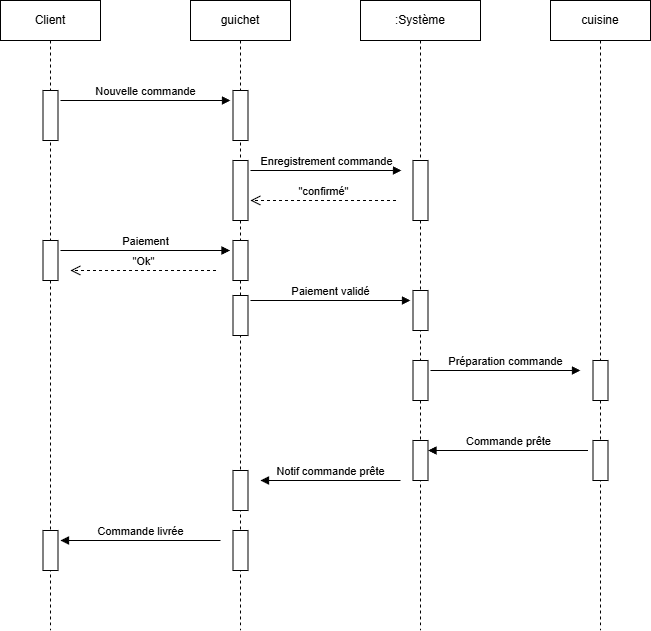

The diagram above was exported from draw.io. Its source (the exported page's mxGraphModel, read from the mxfile embedded in the PNG):
<mxGraphModel dx="1143" dy="620" grid="1" gridSize="10" guides="1" tooltips="1" connect="1" arrows="1" fold="1" page="1" pageScale="1" pageWidth="827" pageHeight="1169" math="0" shadow="0">
  <root>
    <mxCell id="0" />
    <mxCell id="1" parent="0" />
    <mxCell id="Bou_6f6gZCXmZS7xYHTR-16" parent="1" style="shape=umlLifeline;perimeter=lifelinePerimeter;whiteSpace=wrap;html=1;container=1;dropTarget=0;collapsible=0;recursiveResize=0;outlineConnect=0;portConstraint=eastwest;newEdgeStyle={&quot;curved&quot;:0,&quot;rounded&quot;:0};" value="Client" vertex="1">
      <mxGeometry height="630" width="100" x="100" y="310" as="geometry" />
    </mxCell>
    <mxCell id="Bou_6f6gZCXmZS7xYHTR-17" parent="Bou_6f6gZCXmZS7xYHTR-16" style="html=1;points=[[0,0,0,0,5],[0,1,0,0,-5],[1,0,0,0,5],[1,1,0,0,-5]];perimeter=orthogonalPerimeter;outlineConnect=0;targetShapes=umlLifeline;portConstraint=eastwest;newEdgeStyle={&quot;curved&quot;:0,&quot;rounded&quot;:0};" value="" vertex="1">
      <mxGeometry height="50" width="15" x="42.5" y="90" as="geometry" />
    </mxCell>
    <mxCell id="Bou_6f6gZCXmZS7xYHTR-18" parent="Bou_6f6gZCXmZS7xYHTR-16" style="html=1;points=[[0,0,0,0,5],[0,1,0,0,-5],[1,0,0,0,5],[1,1,0,0,-5]];perimeter=orthogonalPerimeter;outlineConnect=0;targetShapes=umlLifeline;portConstraint=eastwest;newEdgeStyle={&quot;curved&quot;:0,&quot;rounded&quot;:0};" value="" vertex="1">
      <mxGeometry height="40" width="15" x="42.5" y="240" as="geometry" />
    </mxCell>
    <mxCell id="Bou_6f6gZCXmZS7xYHTR-20" parent="1" style="shape=umlLifeline;perimeter=lifelinePerimeter;whiteSpace=wrap;html=1;container=1;dropTarget=0;collapsible=0;recursiveResize=0;outlineConnect=0;portConstraint=eastwest;newEdgeStyle={&quot;curved&quot;:0,&quot;rounded&quot;:0};" value="guichet" vertex="1">
      <mxGeometry height="630" width="100" x="290" y="310" as="geometry" />
    </mxCell>
    <mxCell id="Bou_6f6gZCXmZS7xYHTR-21" parent="Bou_6f6gZCXmZS7xYHTR-20" style="html=1;points=[[0,0,0,0,5],[0,1,0,0,-5],[1,0,0,0,5],[1,1,0,0,-5]];perimeter=orthogonalPerimeter;outlineConnect=0;targetShapes=umlLifeline;portConstraint=eastwest;newEdgeStyle={&quot;curved&quot;:0,&quot;rounded&quot;:0};" value="" vertex="1">
      <mxGeometry height="50" width="15" x="42.5" y="90" as="geometry" />
    </mxCell>
    <mxCell id="Bou_6f6gZCXmZS7xYHTR-22" parent="Bou_6f6gZCXmZS7xYHTR-20" style="html=1;points=[[0,0,0,0,5],[0,1,0,0,-5],[1,0,0,0,5],[1,1,0,0,-5]];perimeter=orthogonalPerimeter;outlineConnect=0;targetShapes=umlLifeline;portConstraint=eastwest;newEdgeStyle={&quot;curved&quot;:0,&quot;rounded&quot;:0};" value="" vertex="1">
      <mxGeometry height="40" width="15" x="42.5" y="240" as="geometry" />
    </mxCell>
    <mxCell id="Bou_6f6gZCXmZS7xYHTR-23" parent="Bou_6f6gZCXmZS7xYHTR-20" style="html=1;points=[[0,0,0,0,5],[0,1,0,0,-5],[1,0,0,0,5],[1,1,0,0,-5]];perimeter=orthogonalPerimeter;outlineConnect=0;targetShapes=umlLifeline;portConstraint=eastwest;newEdgeStyle={&quot;curved&quot;:0,&quot;rounded&quot;:0};" value="" vertex="1">
      <mxGeometry height="60" width="15" x="42.5" y="160" as="geometry" />
    </mxCell>
    <mxCell id="Bou_6f6gZCXmZS7xYHTR-43" parent="Bou_6f6gZCXmZS7xYHTR-20" style="html=1;points=[[0,0,0,0,5],[0,1,0,0,-5],[1,0,0,0,5],[1,1,0,0,-5]];perimeter=orthogonalPerimeter;outlineConnect=0;targetShapes=umlLifeline;portConstraint=eastwest;newEdgeStyle={&quot;curved&quot;:0,&quot;rounded&quot;:0};" value="" vertex="1">
      <mxGeometry height="40" width="15" x="42.5" y="295" as="geometry" />
    </mxCell>
    <mxCell id="Bou_6f6gZCXmZS7xYHTR-26" parent="1" style="shape=umlLifeline;perimeter=lifelinePerimeter;whiteSpace=wrap;html=1;container=1;dropTarget=0;collapsible=0;recursiveResize=0;outlineConnect=0;portConstraint=eastwest;newEdgeStyle={&quot;curved&quot;:0,&quot;rounded&quot;:0};" value="cuisine" vertex="1">
      <mxGeometry height="630" width="100" x="650" y="310" as="geometry" />
    </mxCell>
    <mxCell id="Bou_6f6gZCXmZS7xYHTR-29" edge="1" parent="1" style="html=1;verticalAlign=bottom;endArrow=block;curved=0;rounded=0;" value="Nouvelle commande">
      <mxGeometry relative="1" width="80" as="geometry">
        <mxPoint x="160.00142857142868" y="409.9957142857144" as="sourcePoint" />
        <mxPoint x="330.0014285714287" y="409.9957142857144" as="targetPoint" />
      </mxGeometry>
    </mxCell>
    <mxCell id="Bou_6f6gZCXmZS7xYHTR-30" parent="1" style="shape=umlLifeline;perimeter=lifelinePerimeter;whiteSpace=wrap;html=1;container=1;dropTarget=0;collapsible=0;recursiveResize=0;outlineConnect=0;portConstraint=eastwest;newEdgeStyle={&quot;curved&quot;:0,&quot;rounded&quot;:0};" value=":Système" vertex="1">
      <mxGeometry height="630" width="120" x="460" y="310" as="geometry" />
    </mxCell>
    <mxCell id="Bou_6f6gZCXmZS7xYHTR-31" parent="Bou_6f6gZCXmZS7xYHTR-30" style="html=1;points=[[0,0,0,0,5],[0,1,0,0,-5],[1,0,0,0,5],[1,1,0,0,-5]];perimeter=orthogonalPerimeter;outlineConnect=0;targetShapes=umlLifeline;portConstraint=eastwest;newEdgeStyle={&quot;curved&quot;:0,&quot;rounded&quot;:0};" value="" vertex="1">
      <mxGeometry height="60" width="15" x="52.5" y="160" as="geometry" />
    </mxCell>
    <mxCell id="Bou_6f6gZCXmZS7xYHTR-19" parent="Bou_6f6gZCXmZS7xYHTR-30" style="html=1;points=[[0,0,0,0,5],[0,1,0,0,-5],[1,0,0,0,5],[1,1,0,0,-5]];perimeter=orthogonalPerimeter;outlineConnect=0;targetShapes=umlLifeline;portConstraint=eastwest;newEdgeStyle={&quot;curved&quot;:0,&quot;rounded&quot;:0};" value="" vertex="1">
      <mxGeometry height="40" width="15" x="-317.5" y="530" as="geometry" />
    </mxCell>
    <mxCell id="Bou_6f6gZCXmZS7xYHTR-24" parent="Bou_6f6gZCXmZS7xYHTR-30" style="html=1;points=[[0,0,0,0,5],[0,1,0,0,-5],[1,0,0,0,5],[1,1,0,0,-5]];perimeter=orthogonalPerimeter;outlineConnect=0;targetShapes=umlLifeline;portConstraint=eastwest;newEdgeStyle={&quot;curved&quot;:0,&quot;rounded&quot;:0};" value="" vertex="1">
      <mxGeometry height="40" width="15" x="-127.5" y="470" as="geometry" />
    </mxCell>
    <mxCell id="Bou_6f6gZCXmZS7xYHTR-25" parent="Bou_6f6gZCXmZS7xYHTR-30" style="html=1;points=[[0,0,0,0,5],[0,1,0,0,-5],[1,0,0,0,5],[1,1,0,0,-5]];perimeter=orthogonalPerimeter;outlineConnect=0;targetShapes=umlLifeline;portConstraint=eastwest;newEdgeStyle={&quot;curved&quot;:0,&quot;rounded&quot;:0};" value="" vertex="1">
      <mxGeometry height="40" width="15" x="-127.5" y="530" as="geometry" />
    </mxCell>
    <mxCell id="Bou_6f6gZCXmZS7xYHTR-27" parent="Bou_6f6gZCXmZS7xYHTR-30" style="html=1;points=[[0,0,0,0,5],[0,1,0,0,-5],[1,0,0,0,5],[1,1,0,0,-5]];perimeter=orthogonalPerimeter;outlineConnect=0;targetShapes=umlLifeline;portConstraint=eastwest;newEdgeStyle={&quot;curved&quot;:0,&quot;rounded&quot;:0};" value="" vertex="1">
      <mxGeometry height="40" width="15" x="232.50000000000006" y="360" as="geometry" />
    </mxCell>
    <mxCell id="Bou_6f6gZCXmZS7xYHTR-28" parent="Bou_6f6gZCXmZS7xYHTR-30" style="html=1;points=[[0,0,0,0,5],[0,1,0,0,-5],[1,0,0,0,5],[1,1,0,0,-5]];perimeter=orthogonalPerimeter;outlineConnect=0;targetShapes=umlLifeline;portConstraint=eastwest;newEdgeStyle={&quot;curved&quot;:0,&quot;rounded&quot;:0};" value="" vertex="1">
      <mxGeometry height="40" width="15" x="232.50000000000006" y="440" as="geometry" />
    </mxCell>
    <mxCell id="Bou_6f6gZCXmZS7xYHTR-32" parent="Bou_6f6gZCXmZS7xYHTR-30" style="html=1;points=[[0,0,0,0,5],[0,1,0,0,-5],[1,0,0,0,5],[1,1,0,0,-5]];perimeter=orthogonalPerimeter;outlineConnect=0;targetShapes=umlLifeline;portConstraint=eastwest;newEdgeStyle={&quot;curved&quot;:0,&quot;rounded&quot;:0};" value="" vertex="1">
      <mxGeometry height="40" width="15" x="52.5" y="360" as="geometry" />
    </mxCell>
    <mxCell id="Bou_6f6gZCXmZS7xYHTR-33" parent="Bou_6f6gZCXmZS7xYHTR-30" style="html=1;points=[[0,0,0,0,5],[0,1,0,0,-5],[1,0,0,0,5],[1,1,0,0,-5]];perimeter=orthogonalPerimeter;outlineConnect=0;targetShapes=umlLifeline;portConstraint=eastwest;newEdgeStyle={&quot;curved&quot;:0,&quot;rounded&quot;:0};" value="" vertex="1">
      <mxGeometry height="40" width="15" x="52.5" y="440" as="geometry" />
    </mxCell>
    <mxCell id="Bou_6f6gZCXmZS7xYHTR-35" edge="1" parent="Bou_6f6gZCXmZS7xYHTR-30" style="html=1;verticalAlign=bottom;endArrow=block;curved=0;rounded=0;" value="Préparation commande">
      <mxGeometry relative="1" width="80" as="geometry">
        <mxPoint x="70.00000000000006" y="370.00000000000006" as="sourcePoint" />
        <mxPoint x="220.00000000000006" y="370.00000000000006" as="targetPoint" />
      </mxGeometry>
    </mxCell>
    <mxCell id="Bou_6f6gZCXmZS7xYHTR-36" edge="1" parent="Bou_6f6gZCXmZS7xYHTR-30" style="html=1;verticalAlign=bottom;endArrow=block;curved=0;rounded=0;" value="Notif commande prête">
      <mxGeometry relative="1" width="80" as="geometry">
        <mxPoint x="40" y="480.00000000000006" as="sourcePoint" />
        <mxPoint x="-100" y="480.00000000000006" as="targetPoint" />
      </mxGeometry>
    </mxCell>
    <mxCell id="Bou_6f6gZCXmZS7xYHTR-37" edge="1" parent="Bou_6f6gZCXmZS7xYHTR-30" style="html=1;verticalAlign=bottom;endArrow=block;curved=0;rounded=0;" value="Commande livrée">
      <mxGeometry relative="1" width="80" as="geometry">
        <mxPoint x="-140" y="540" as="sourcePoint" />
        <mxPoint x="-300" y="540" as="targetPoint" />
      </mxGeometry>
    </mxCell>
    <mxCell id="Bou_6f6gZCXmZS7xYHTR-42" parent="Bou_6f6gZCXmZS7xYHTR-30" style="html=1;points=[[0,0,0,0,5],[0,1,0,0,-5],[1,0,0,0,5],[1,1,0,0,-5]];perimeter=orthogonalPerimeter;outlineConnect=0;targetShapes=umlLifeline;portConstraint=eastwest;newEdgeStyle={&quot;curved&quot;:0,&quot;rounded&quot;:0};" value="" vertex="1">
      <mxGeometry height="40" width="15" x="52.498571428571324" y="290.0042857142856" as="geometry" />
    </mxCell>
    <mxCell id="Bou_6f6gZCXmZS7xYHTR-34" edge="1" parent="1" style="html=1;verticalAlign=bottom;endArrow=block;curved=0;rounded=0;" value="Enregistrement commande">
      <mxGeometry relative="1" width="80" as="geometry">
        <mxPoint x="350.0014285714287" y="479.9957142857144" as="sourcePoint" />
        <mxPoint x="501.0014285714287" y="479.9957142857144" as="targetPoint" />
      </mxGeometry>
    </mxCell>
    <mxCell id="Bou_6f6gZCXmZS7xYHTR-38" edge="1" parent="1" style="html=1;verticalAlign=bottom;endArrow=open;dashed=1;endSize=8;curved=0;rounded=0;" value="&quot;confirmé&quot;">
      <mxGeometry relative="1" as="geometry">
        <mxPoint x="495.5014285714287" y="509.9957142857144" as="sourcePoint" />
        <mxPoint x="350.0014285714287" y="509.9957142857144" as="targetPoint" />
      </mxGeometry>
    </mxCell>
    <mxCell id="Bou_6f6gZCXmZS7xYHTR-39" edge="1" parent="1" style="html=1;verticalAlign=bottom;endArrow=block;curved=0;rounded=0;" value="Paiement">
      <mxGeometry relative="1" width="80" as="geometry">
        <mxPoint x="160.00142857142868" y="559.9957142857145" as="sourcePoint" />
        <mxPoint x="329.5014285714287" y="559.9957142857145" as="targetPoint" />
      </mxGeometry>
    </mxCell>
    <mxCell id="Bou_6f6gZCXmZS7xYHTR-40" edge="1" parent="1" style="html=1;verticalAlign=bottom;endArrow=open;dashed=1;endSize=8;curved=0;rounded=0;" value="&quot;Ok&quot;">
      <mxGeometry relative="1" as="geometry">
        <mxPoint x="315.5014285714287" y="579.9957142857145" as="sourcePoint" />
        <mxPoint x="170.00142857142868" y="579.9957142857145" as="targetPoint" />
      </mxGeometry>
    </mxCell>
    <mxCell id="Bou_6f6gZCXmZS7xYHTR-41" edge="1" parent="1" style="html=1;verticalAlign=bottom;endArrow=block;curved=0;rounded=0;" value="Commande prête">
      <mxGeometry relative="1" width="80" as="geometry">
        <mxPoint x="687.5" y="760" as="sourcePoint" />
        <mxPoint x="527.5" y="760" as="targetPoint" />
      </mxGeometry>
    </mxCell>
    <mxCell id="Bou_6f6gZCXmZS7xYHTR-44" edge="1" parent="1" style="html=1;verticalAlign=bottom;endArrow=block;curved=0;rounded=0;" value="Paiement validé">
      <mxGeometry relative="1" width="80" as="geometry">
        <mxPoint x="350" y="610" as="sourcePoint" />
        <mxPoint x="510" y="610" as="targetPoint" />
      </mxGeometry>
    </mxCell>
  </root>
</mxGraphModel>